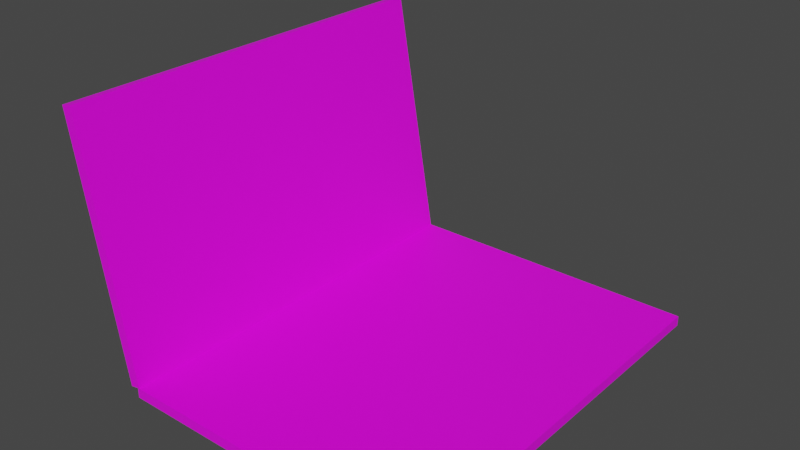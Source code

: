 # Source: LAPTOP.blend  (saved by Blender 3.6.11; exported with 4.5.12 LTS)
import bpy
from mathutils import Matrix  # noqa: F401  (used for matrix-valued properties, if any)

bpy.ops.wm.read_factory_settings(use_empty=True)
scene = bpy.context.scene
scene.name = 'Scene'

# ---- collections
col_collection = bpy.data.collections.new('Collection'); scene.collection.children.link(col_collection)

# ---- images (referenced by path relative to the original .blend; pixels are not part of the script)
import os
ASSET_DIR = os.environ.get("B2B_ASSET_DIR", "")  # directory of the original .blend (textures are referenced by path, not embedded)
HERE = os.path.dirname(os.path.abspath(__file__))  # packed textures are extracted next to this script under _unpacked/

def load_image(name, relpath, width, height, colorspace="sRGB"):
    """Load a texture the original file referenced (path relative to the .blend, or extracted next to this script)."""
    p = next((c for c in (os.path.join(HERE, relpath), os.path.join(ASSET_DIR, relpath)) if relpath and os.path.exists(c)), "")
    if p:
        img = bpy.data.images.load(p, check_existing=True)
        img.name = name
    else:  # same state as the original file: an image datablock whose file is absent (Cycles renders it pink)
        img = bpy.data.images.new(name, width, height)
        img.source = "FILE"
        img.filepath = "//" + (relpath or name)
    img.colorspace_settings.name = colorspace
    return img
img_laptop_uvalbedo_png = load_image('LAPTOP_UVALBEDO.png', 'LAPTOP_UVALBEDO.png', 1024, 1024, 'sRGB')

# ---- materials (node trees are filled in below, after node groups)
mat_material_001 = bpy.data.materials.new('Material.001')
mat_material_001.alpha_threshold = 0.0
mat_material_001.use_transparent_shadow = False
mat_material_001.roughness = 0.5
mat_material_001.line_color = (0.0, 0.0, 0.0, 1.0)
mat_material_002 = bpy.data.materials.new('Material.002')
mat_material_002.use_transparent_shadow = False

# ---- material node trees
mat_material_001.use_nodes = True; mat_material_001.node_tree.nodes.clear()
_N = mat_material_001.node_tree.nodes; _L = mat_material_001.node_tree.links
n0 = _N.new('ShaderNodeOutputMaterial'); n0.name = 'Material Output'; n0.location = (300, 300)
n1 = _N.new('ShaderNodeBsdfPrincipled'); n1.name = 'Principled BSDF'; n1.location = (10, 300)
n1.distribution = 'GGX'
n1.subsurface_method = 'RANDOM_WALK_SKIN'
n1.inputs[3].default_value = 1.45
n1.inputs[27].default_value = (0.0, 0.0, 0.0, 1.0)
n1.inputs[28].default_value = 1.0
n2 = _N.new('ShaderNodeTexImage'); n2.name = 'Image Texture'; n2.location = (-280, 280)
n2.image = img_laptop_uvalbedo_png
_L.new(n1.outputs[0], n0.inputs[0])
_L.new(n2.outputs[0], n1.inputs[0])
n0.is_active_output = True
mat_material_002.use_nodes = True; mat_material_002.node_tree.nodes.clear()
_N = mat_material_002.node_tree.nodes; _L = mat_material_002.node_tree.links
n0 = _N.new('ShaderNodeBsdfPrincipled'); n0.name = 'Principled BSDF'; n0.location = (10, 300)
n0.distribution = 'GGX'
n0.subsurface_method = 'RANDOM_WALK_SKIN'
n0.inputs[3].default_value = 1.45
n0.inputs[27].default_value = (0.0, 0.0, 0.0, 1.0)
n0.inputs[28].default_value = 1.0
n1 = _N.new('ShaderNodeOutputMaterial'); n1.name = 'Material Output'; n1.location = (300, 300)
n2 = _N.new('ShaderNodeTexImage'); n2.name = 'Image Texture'; n2.location = (-280, 280)
n2.image = img_laptop_uvalbedo_png
_L.new(n0.outputs[0], n1.inputs[0])
_L.new(n2.outputs[0], n0.inputs[0])
n1.is_active_output = True

# ---- world
world_world = bpy.data.worlds.new('World'); scene.world = world_world
world_world.use_nodes = True; world_world.node_tree.nodes.clear()
_N = world_world.node_tree.nodes; _L = world_world.node_tree.links
n0 = _N.new('ShaderNodeOutputWorld'); n0.name = 'World Output'; n0.location = (300, 300)
n1 = _N.new('ShaderNodeBackground'); n1.name = 'Background'; n1.location = (10, 300)
n1.inputs[0].default_value = (0.05088, 0.05088, 0.05088, 1.0)
_L.new(n1.outputs[0], n0.inputs[0])
n0.is_active_output = True
world_world.color = (0.05088, 0.05088, 0.05088)
world_world.use_sun_shadow = False
world_world.sun_shadow_jitter_overblur = 0.0

# ---- meshes
me_laptop = bpy.data.meshes.new('LAPTOP')
me_laptop.from_pydata([(1.967, 1.0, 2.0), (1.967, 1.0, 0.0), (1.967, -1.0, 2.0), (1.967, -1.0, 0.0), (-0.03333, 1.0, 2.0), (-0.03333, 1.0, 0.0), (-0.03333, -1.0, 2.0), (-0.03333, -1.0, 0.0), (-0.02247, 1.0, 2.005), (-0.08812, 1.0, 1.658), (-0.02247, -1.0, 2.005), (-0.08812, -1.0, 1.658), (-0.3119, 1.0, 51.25), (-0.3775, 1.0, 50.9), (-0.3119, -1.0, 51.25), (-0.3775, -1.0, 50.9)], [], [(0, 4, 6, 2), (3, 2, 6, 7), (7, 6, 4, 5), (5, 1, 3, 7), (1, 0, 2, 3), (5, 4, 0, 1), (8, 12, 14, 10), (11, 10, 14, 15), (15, 14, 12, 13), (13, 9, 11, 15), (9, 8, 10, 11), (13, 12, 8, 9)])
me_laptop.polygons.foreach_set('material_index', [0, 0, 0, 0, 0, 0, 1, 1, 1, 1, 1, 1])
_uv = me_laptop.uv_layers.new(name='UVMap')
_uv.uv.foreach_set('vector', [0.7894, 0.8013, 0.7894, 0.9744, 0.6163, 0.9744, 0.6163, 0.8013, 0.6163, 0.6282, 0.4432, 0.6282, 0.4432, 0.455, 0.6163, 0.455, 0.6163, 0.455, 0.6163, 0.2819, 0.7894, 0.2819, 0.7894, 0.455, 0.7894, 0.455, 0.7894, 0.6282, 0.6163, 0.6282, 0.6163, 0.455, 0.7894, 0.6282, 0.7894, 0.8013, 0.6163, 0.8013, 0.6163, 0.6282, 0.7894, 0.455, 0.9626, 0.455, 0.9626, 0.6282, 0.7894, 0.6282, 0.3623, 0.3516, 0.3623, 0.5247, 0.1892, 0.5247, 0.1892, 0.3516, 0.1892, 0.1785, 0.1892, 0.3516, 0.01604, 0.3516, 0.01604, 0.1785, 0.1892, 0.6978, 0.1892, 0.5247, 0.3623, 0.5247, 0.3623, 0.6978, 0.3623, 0.005326, 0.3623, 0.1785, 0.1892, 0.1785, 0.1892, 0.005326, 0.3623, 0.1785, 0.3623, 0.3516, 0.1892, 0.3516, 0.1892, 0.1785, 0.5354, 0.1785, 0.5354, 0.3516, 0.3623, 0.3516, 0.3623, 0.1785])
me_laptop.materials.append(mat_material_001)
me_laptop.materials.append(mat_material_002)
me_laptop.use_mirror_vertex_groups = False
me_laptop.update()

# ---- objects
ob_laptop = bpy.data.objects.new('LAPTOP', me_laptop)

# ---- transforms, parenting, visibility, modifiers, constraints
ob_laptop.location = (0.0, 0.0, 0.0)
ob_laptop.scale = (0.15, 0.2, 0.005)
ob_laptop.lock_rotations_4d = False
ob_laptop.empty_display_type = 'ARROWS'
ob_laptop.lineart.crease_threshold = 0.0

# ---- collection membership
col_collection.objects.link(ob_laptop)

# ---- scene / render settings (as saved in the file)
scene.frame_start = 1; scene.frame_end = 250; scene.frame_set(1)
scene.render.engine = 'BLENDER_EEVEE_NEXT'
scene.cycles.sampling_pattern = 'TABULATED_SOBOL'
scene.view_settings.view_transform = 'Filmic'
bpy.context.view_layer.update()

# ---- added for rendering (the .blend has no active camera and no usable light): camera, sun
cam_auto = bpy.data.cameras.new('AutoCamera')
cam_auto.lens = 50.0
cam_auto.sensor_width = 36.0
cam_auto.clip_end = 1000.0
ob_auto_camera = bpy.data.objects.new('AutoCamera', cam_auto)
scene.collection.objects.link(ob_auto_camera)
ob_auto_camera.location = (0.666004, -0.656183, 0.565568)
ob_auto_camera.rotation_euler = (1.09748, -7.21219e-08, 0.694738)
scene.camera = ob_auto_camera
light_auto_sun = bpy.data.lights.new('AutoSun', 'SUN')
light_auto_sun.energy = 3.0
light_auto_sun.angle = 0.0523599
ob_auto_sun = bpy.data.objects.new('AutoSun', light_auto_sun)
scene.collection.objects.link(ob_auto_sun)
ob_auto_sun.rotation_euler = (0.872665, 0.174533, 0.523599)
bpy.context.view_layer.update()
